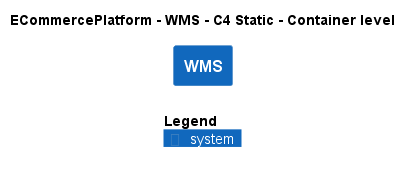

The diagram above was rendered by PlantUML. Its source (embedded in the PNG):
@startuml
!include ..\..\..\.c4s\C4_Container.puml

AddElementTag("c4interflow:lifecycle:new", $bgColor=green, $fontColor=#ffffff, $borderColor=green, $shadowing="False")
AddElementTag("c4interflow:lifecycle:changed", $bgColor=orange, $fontColor=#ffffff, $borderColor=orange, $shadowing="False")
AddElementTag("c4interflow:lifecycle:removed", $bgColor=red, $fontColor=#ffffff, $borderColor=red, $shadowing="False")

AddRelTag("c4interflow:lifecycle:new", $textColor=green, $lineColor=green)
AddRelTag("c4interflow:lifecycle:changed", $textColor=orange, $lineColor=orange)
AddRelTag("c4interflow:lifecycle:removed", $textColor=red, $lineColor=red)

SHOW_PERSON_PORTRAIT()
LAYOUT_TOP_DOWN()

skinparam linetype polyline

title ECommercePlatform - WMS - C4 Static - Container level

System(ECommercePlatform.SoftwareSystems.WMS, "WMS", "")



SHOW_LEGEND()
@enduml